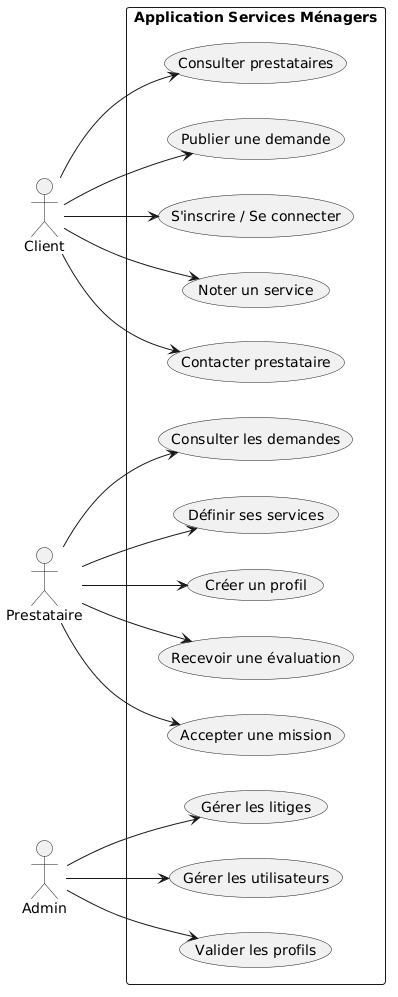

The diagram above was rendered by PlantUML. Its source (embedded in the PNG):
@startuml
left to right direction

actor Client
actor Prestataire
actor Admin

rectangle "Application Services Ménagers" {

  Client --> (S'inscrire / Se connecter)
  Client --> (Publier une demande)
  Client --> (Consulter prestataires)
  Client --> (Contacter prestataire)
  Client --> (Noter un service)

  Prestataire --> (Créer un profil)
  Prestataire --> (Définir ses services)
  Prestataire --> (Consulter les demandes)
  Prestataire --> (Accepter une mission)
  Prestataire --> (Recevoir une évaluation)

  Admin --> (Valider les profils)
  Admin --> (Gérer les utilisateurs)
  Admin --> (Gérer les litiges)

}
@enduml